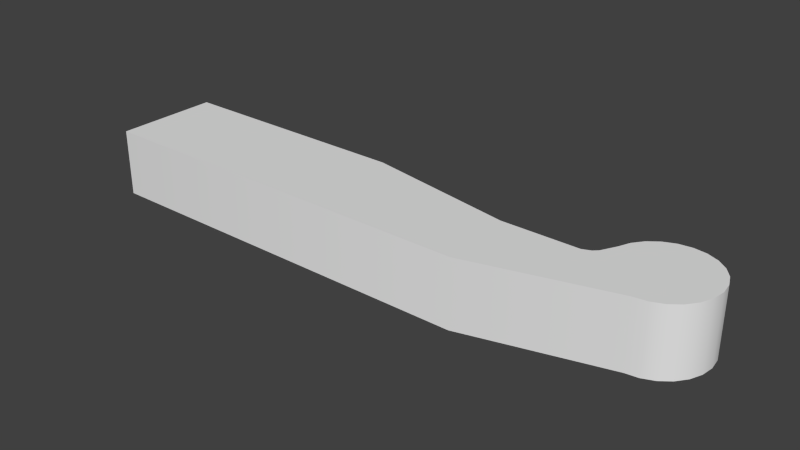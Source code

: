 # Source: radar-panel.blend  (saved by Blender 2.76.0; exported with 4.5.12 LTS)
import bpy
from mathutils import Matrix  # noqa: F401  (used for matrix-valued properties, if any)

bpy.ops.wm.read_factory_settings(use_empty=True)
scene = bpy.context.scene
scene.name = 'Scene'

# ---- collections
col_collection_1 = bpy.data.collections.new('Collection 1'); scene.collection.children.link(col_collection_1)

# ---- node groups
ng_auto_smooth = bpy.data.node_groups.new('Auto Smooth', 'GeometryNodeTree')
_s = ng_auto_smooth.interface.new_socket(name='Geometry', in_out='OUTPUT', socket_type='NodeSocketGeometry')
_s = ng_auto_smooth.interface.new_socket(name='Geometry', in_out='INPUT', socket_type='NodeSocketGeometry')
_s = ng_auto_smooth.interface.new_socket(name='Angle', in_out='INPUT', socket_type='NodeSocketFloat')
_s.subtype = 'ANGLE'
_s.min_value = 0.0
_s.max_value = 3.142
ng_auto_smooth.is_modifier = True
_N = ng_auto_smooth.nodes; _L = ng_auto_smooth.links
n0 = _N.new('NodeGroupOutput'); n0.name = 'Group Output'; n0.location = (480, -100)
n1 = _N.new('NodeGroupInput'); n1.name = 'Group Input'; n1.location = (-420, -300)
n2 = _N.new('NodeGroupInput'); n2.name = 'Group Input.001'; n2.location = (-60, -100)
n3 = _N.new('GeometryNodeSetShadeSmooth'); n3.name = 'Set Shade Smooth'; n3.location = (120, -100)
n3.domain = 'EDGE'
n4 = _N.new('GeometryNodeSetShadeSmooth'); n4.name = 'Set Shade Smooth.001'; n4.location = (300, -100)
n5 = _N.new('GeometryNodeInputMeshEdgeAngle'); n5.name = 'Edge Angle'; n5.location = (-420, -220)
n6 = _N.new('GeometryNodeInputEdgeSmooth'); n6.name = 'Is Edge Smooth'; n6.location = (-60, -160)
n7 = _N.new('GeometryNodeInputShadeSmooth'); n7.name = 'Is Face Smooth'; n7.location = (-240, -340)
n8 = _N.new('FunctionNodeBooleanMath'); n8.name = 'Boolean Math'; n8.location = (-60, -220)
n9 = _N.new('FunctionNodeCompare'); n9.name = 'Compare'; n9.location = (-240, -180)
n9.operation = 'LESS_EQUAL'
_L.new(n5.outputs[0], n9.inputs[0])
_L.new(n4.outputs[0], n0.inputs[0])
_L.new(n1.outputs[1], n9.inputs[1])
_L.new(n9.outputs[0], n8.inputs[0])
_L.new(n7.outputs[0], n8.inputs[1])
_L.new(n2.outputs[0], n3.inputs[0])
_L.new(n6.outputs[0], n3.inputs[1])
_L.new(n3.outputs[0], n4.inputs[0])
_L.new(n8.outputs[0], n3.inputs[2])
n0.is_active_output = True

# ---- world
world_world = bpy.data.worlds.new('World'); scene.world = world_world
world_world.color = (0.05088, 0.05088, 0.05088)
world_world.use_sun_shadow = False
world_world.sun_shadow_jitter_overblur = 0.0
world_world.cycles.sampling_method = 'MANUAL'
world_world.cycles.sample_map_resolution = 256

# ---- meshes
me_plane = bpy.data.meshes.new('Plane')
me_plane.from_pydata([(0.07876, -0.4, 0.04801), (0.07876, 0.1733, 0.04801), (-0.07029, -0.4, 0.04801), (-0.07029, -0.05288, 0.04801), (-0.03096, 0.1645, 0.04801), (-0.03096, 0.2749, 0.04801), (0.02494, 0.3712, 0.04801), (-0.0359, 0.2866, 0.04801), (-0.04149, 0.2925, 0.04801), (-0.06292, 0.3038, 0.04801), (-0.1146, 0.3712, 0.04801), (-0.1123, 0.3531, 0.04801), (-0.1053, 0.3363, 0.04801), (-0.09421, 0.3218, 0.04801), (-0.07975, 0.3107, 0.04801), (0.02256, 0.3892, 0.04801), (0.01559, 0.4061, 0.04801), (0.004497, 0.4205, 0.04801), (-0.009958, 0.4316, 0.04801), (-0.02679, 0.4386, 0.04801), (-0.04486, 0.441, 0.04801), (-0.06292, 0.4386, 0.04801), (-0.07975, 0.4316, 0.04801), (-0.09421, 0.4205, 0.04801), (-0.1053, 0.4061, 0.04801), (-0.1123, 0.3892, 0.04801), (0.07876, -0.4, -0.04801), (0.07876, 0.1733, -0.04801), (-0.07029, -0.4, -0.04801), (-0.07029, -0.05288, -0.04801), (-0.03096, 0.1645, -0.04801), (-0.03096, 0.2749, -0.04801), (0.02494, 0.3712, -0.04801), (-0.0359, 0.2866, -0.04801), (-0.04149, 0.2925, -0.04801), (-0.06292, 0.3038, -0.04801), (-0.1146, 0.3712, -0.04801), (-0.1123, 0.3531, -0.04801), (-0.1053, 0.3363, -0.04801), (-0.09421, 0.3218, -0.04801), (-0.07975, 0.3107, -0.04801), (0.02256, 0.3892, -0.04801), (0.01559, 0.4061, -0.04801), (0.004497, 0.4205, -0.04801), (-0.009958, 0.4316, -0.04801), (-0.02679, 0.4386, -0.04801), (-0.04486, 0.441, -0.04801), (-0.06292, 0.4386, -0.04801), (-0.07975, 0.4316, -0.04801), (-0.09421, 0.4205, -0.04801), (-0.1053, 0.4061, -0.04801), (-0.1123, 0.3892, -0.04801)], [], [(1, 6, 15, 16, 17, 18, 19, 20, 21, 22, 23, 24, 25, 10, 11, 12, 13, 14, 9, 8, 7, 5, 4, 3, 2, 0), (27, 26, 28, 29, 30, 31, 33, 34, 35, 40, 39, 38, 37, 36, 51, 50, 49, 48, 47, 46, 45, 44, 43, 42, 41, 32), (7, 33, 31, 5), (22, 48, 49, 23), (15, 41, 42, 16), (8, 34, 33, 7), (23, 49, 50, 24), (0, 26, 27, 1), (16, 42, 43, 17), (9, 35, 34, 8), (24, 50, 51, 25), (2, 28, 26, 0), (17, 43, 44, 18), (10, 36, 37, 11), (25, 51, 36, 10), (3, 29, 28, 2), (18, 44, 45, 19), (11, 37, 38, 12), (6, 32, 41, 15), (4, 30, 29, 3), (19, 45, 46, 20), (12, 38, 39, 13), (5, 31, 30, 4), (20, 46, 47, 21), (13, 39, 40, 14), (1, 27, 32, 6), (21, 47, 48, 22), (14, 40, 35, 9)])
me_plane.polygons.foreach_set('use_smooth', [True] * 28)
me_plane.use_remesh_preserve_volume = False
me_plane.use_remesh_preserve_attributes = False
me_plane.use_mirror_vertex_groups = False
me_plane.update()

# ---- objects
ob_plane = bpy.data.objects.new('Plane', me_plane)

# ---- transforms, parenting, visibility, modifiers, constraints
ob_plane.location = (0.0, 0.0, 0.0)
ob_plane.rotation_euler = (0.0, -0.0, -1.571)
ob_plane.lineart.crease_threshold = 0.0
_m = ob_plane.modifiers.new('Auto Smooth', 'NODES')
_m.node_group = ng_auto_smooth
_gi = [s.identifier for s in ng_auto_smooth.interface.items_tree if s.item_type == 'SOCKET' and s.in_out == 'INPUT']
_m[_gi[1]] = 0.7854  # Angle

# ---- collection membership
col_collection_1.objects.link(ob_plane)

# ---- scene / render settings (as saved in the file)
scene.frame_start = 1; scene.frame_end = 250; scene.frame_set(78)
scene.render.engine = 'BLENDER_EEVEE_NEXT'
scene.render.resolution_percentage = 50
scene.render.dither_intensity = 0.0
scene.cycles.use_denoising = False
scene.cycles.samples = 10
scene.cycles.sampling_pattern = 'TABULATED_SOBOL'
scene.cycles.light_sampling_threshold = 0.0
scene.cycles.use_adaptive_sampling = False
scene.cycles.use_light_tree = False
scene.cycles.blur_glossy = 0.0
scene.cycles.pixel_filter_type = 'GAUSSIAN'
scene.cycles.sample_clamp_indirect = 0.0
scene.view_settings.view_transform = 'Standard'
bpy.context.view_layer.update()

# ---- added for rendering (the .blend has no active camera and no usable light): camera, sun
cam_auto = bpy.data.cameras.new('AutoCamera')
cam_auto.lens = 50.0
cam_auto.sensor_width = 36.0
cam_auto.clip_end = 1000.0
ob_auto_camera = bpy.data.objects.new('AutoCamera', cam_auto)
scene.collection.objects.link(ob_auto_camera)
ob_auto_camera.location = (0.823778, -0.945982, 0.642619)
ob_auto_camera.rotation_euler = (1.09748, -7.21219e-08, 0.694738)
scene.camera = ob_auto_camera
light_auto_sun = bpy.data.lights.new('AutoSun', 'SUN')
light_auto_sun.energy = 3.0
light_auto_sun.angle = 0.0523599
ob_auto_sun = bpy.data.objects.new('AutoSun', light_auto_sun)
scene.collection.objects.link(ob_auto_sun)
ob_auto_sun.rotation_euler = (0.872665, 0.174533, 0.523599)
bpy.context.view_layer.update()
